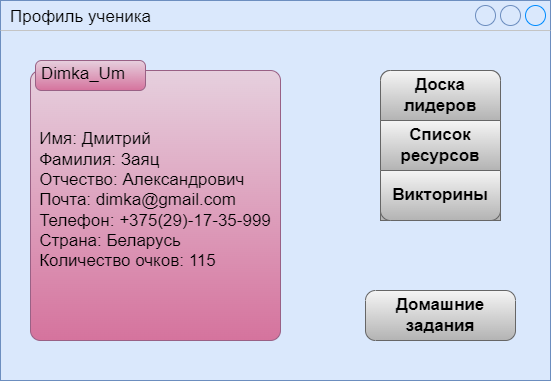

The diagram above was exported from draw.io. Its source (the exported page's mxGraphModel, read from the mxfile embedded in the PNG):
<mxGraphModel dx="1246" dy="454" grid="1" gridSize="10" guides="1" tooltips="1" connect="1" arrows="1" fold="1" page="1" pageScale="1" pageWidth="827" pageHeight="1169" math="0" shadow="0">
  <root>
    <mxCell id="0" />
    <mxCell id="1" parent="0" />
    <mxCell id="UfvRNiFfwQqCDkBvfQK7-4" value="Профиль ученика" style="strokeWidth=1;shadow=0;dashed=0;align=center;html=1;shape=mxgraph.mockup.containers.window;align=left;verticalAlign=top;spacingLeft=8;strokeColor2=#008cff;strokeColor3=#c4c4c4;mainText=;fontSize=17;labelBackgroundColor=none;whiteSpace=wrap;fillColor=#dae8fc;strokeColor=#6c8ebf;gradientColor=#7ea6e0;" vertex="1" parent="1">
      <mxGeometry x="120" y="100" width="550" height="380" as="geometry" />
    </mxCell>
    <mxCell id="UfvRNiFfwQqCDkBvfQK7-10" value="" style="strokeWidth=1;shadow=0;dashed=0;align=center;html=1;shape=mxgraph.mockup.rrect;rSize=10;fillColor=#f5f5f5;gradientColor=#b3b3b3;strokeColor=#666666;" vertex="1" parent="1">
      <mxGeometry x="500" y="170" width="120" height="150" as="geometry" />
    </mxCell>
    <mxCell id="UfvRNiFfwQqCDkBvfQK7-11" value="&lt;font color=&quot;#000000&quot;&gt;Список ресурсов&lt;/font&gt;" style="strokeColor=inherit;fillColor=inherit;gradientColor=inherit;strokeWidth=1;shadow=0;dashed=0;align=center;html=1;shape=mxgraph.mockup.rrect;rSize=0;fontSize=17;fontColor=#666666;fontStyle=1;resizeWidth=1;whiteSpace=wrap;" vertex="1" parent="UfvRNiFfwQqCDkBvfQK7-10">
      <mxGeometry width="120" height="50" relative="1" as="geometry">
        <mxPoint y="50" as="offset" />
      </mxGeometry>
    </mxCell>
    <mxCell id="UfvRNiFfwQqCDkBvfQK7-12" value="Викторины" style="strokeColor=inherit;fillColor=inherit;gradientColor=inherit;strokeWidth=1;shadow=0;dashed=0;align=center;html=1;shape=mxgraph.mockup.rrect;rSize=0;fontSize=17;fontColor=#666666;fontStyle=1;resizeWidth=1;whiteSpace=wrap;" vertex="1" parent="UfvRNiFfwQqCDkBvfQK7-10">
      <mxGeometry width="120" height="50" relative="1" as="geometry">
        <mxPoint y="100" as="offset" />
      </mxGeometry>
    </mxCell>
    <mxCell id="UfvRNiFfwQqCDkBvfQK7-13" value="&lt;font color=&quot;#000000&quot;&gt;Викторины&lt;/font&gt;" style="strokeColor=inherit;fillColor=inherit;gradientColor=inherit;strokeWidth=1;shadow=0;dashed=0;align=center;html=1;shape=mxgraph.mockup.bottomButton;rSize=10;fontSize=17;fontColor=#666666;fontStyle=1;resizeWidth=1;whiteSpace=wrap;" vertex="1" parent="UfvRNiFfwQqCDkBvfQK7-10">
      <mxGeometry y="1" width="120" height="50" relative="1" as="geometry">
        <mxPoint y="-50" as="offset" />
      </mxGeometry>
    </mxCell>
    <mxCell id="UfvRNiFfwQqCDkBvfQK7-14" value="Доска лидеров" style="strokeWidth=1;shadow=0;dashed=0;align=center;html=1;shape=mxgraph.mockup.topButton;rSize=10;fontSize=17;fontStyle=1;resizeWidth=1;whiteSpace=wrap;fillColor=#f5f5f5;strokeColor=#666666;gradientColor=#b3b3b3;" vertex="1" parent="UfvRNiFfwQqCDkBvfQK7-10">
      <mxGeometry width="120" height="50" relative="1" as="geometry" />
    </mxCell>
    <mxCell id="UfvRNiFfwQqCDkBvfQK7-16" value="&lt;div style=&quot;text-align: left; font-size: 17px;&quot;&gt;&lt;span style=&quot;background-color: initial;&quot;&gt;&lt;font style=&quot;font-size: 17px;&quot;&gt;Имя: Дмитрий&lt;/font&gt;&lt;/span&gt;&lt;/div&gt;&lt;div style=&quot;text-align: left; font-size: 17px;&quot;&gt;&lt;span style=&quot;background-color: initial;&quot;&gt;&lt;font style=&quot;font-size: 17px;&quot;&gt;Фамилия: Заяц&lt;/font&gt;&lt;/span&gt;&lt;/div&gt;&lt;div style=&quot;text-align: left; font-size: 17px;&quot;&gt;&lt;span style=&quot;background-color: initial;&quot;&gt;&lt;font style=&quot;font-size: 17px;&quot;&gt;Отчество: Александрович&lt;/font&gt;&lt;/span&gt;&lt;/div&gt;&lt;div style=&quot;text-align: left; font-size: 17px;&quot;&gt;&lt;span style=&quot;background-color: initial;&quot;&gt;&lt;font style=&quot;font-size: 17px;&quot;&gt;Почта: dimka@gmail.com&lt;/font&gt;&lt;/span&gt;&lt;/div&gt;&lt;div style=&quot;text-align: left; font-size: 17px;&quot;&gt;&lt;span style=&quot;background-color: initial;&quot;&gt;&lt;font style=&quot;font-size: 17px;&quot;&gt;Телефон: +375(29)-17-35-999&lt;/font&gt;&lt;/span&gt;&lt;/div&gt;&lt;div style=&quot;text-align: left; font-size: 17px;&quot;&gt;&lt;span style=&quot;background-color: initial;&quot;&gt;&lt;font style=&quot;font-size: 17px;&quot;&gt;Страна: Беларусь&lt;/font&gt;&lt;/span&gt;&lt;/div&gt;&lt;div style=&quot;text-align: left; font-size: 17px;&quot;&gt;&lt;span style=&quot;background-color: initial;&quot;&gt;&lt;font style=&quot;font-size: 17px;&quot;&gt;Количество очков: 115&lt;/font&gt;&lt;/span&gt;&lt;/div&gt;" style="shape=mxgraph.mockup.containers.marginRect;rectMarginTop=10;strokeColor=#996185;strokeWidth=1;dashed=0;rounded=1;arcSize=5;recursiveResize=0;html=1;whiteSpace=wrap;fillColor=#e6d0de;gradientColor=#d5739d;" vertex="1" parent="1">
      <mxGeometry x="150" y="160" width="250" height="280" as="geometry" />
    </mxCell>
    <mxCell id="UfvRNiFfwQqCDkBvfQK7-17" value="Dimka_Um" style="shape=rect;strokeWidth=1;dashed=0;rounded=1;arcSize=20;fontSize=17;spacing=2;spacingTop=-2;align=left;autosize=1;spacingLeft=4;resizeWidth=0;resizeHeight=0;perimeter=none;html=1;whiteSpace=wrap;fillColor=#e6d0de;gradientColor=#d5739d;strokeColor=#996185;" vertex="1" parent="UfvRNiFfwQqCDkBvfQK7-16">
      <mxGeometry x="5" width="110" height="30" as="geometry" />
    </mxCell>
    <mxCell id="UfvRNiFfwQqCDkBvfQK7-20" value="Домашние задания" style="strokeWidth=1;shadow=0;dashed=0;align=center;html=1;shape=mxgraph.mockup.buttons.button;strokeColor=#666666;mainText=;buttonStyle=round;fontSize=17;fontStyle=1;fillColor=#f5f5f5;whiteSpace=wrap;gradientColor=#b3b3b3;" vertex="1" parent="1">
      <mxGeometry x="485" y="390" width="150" height="50" as="geometry" />
    </mxCell>
  </root>
</mxGraphModel>